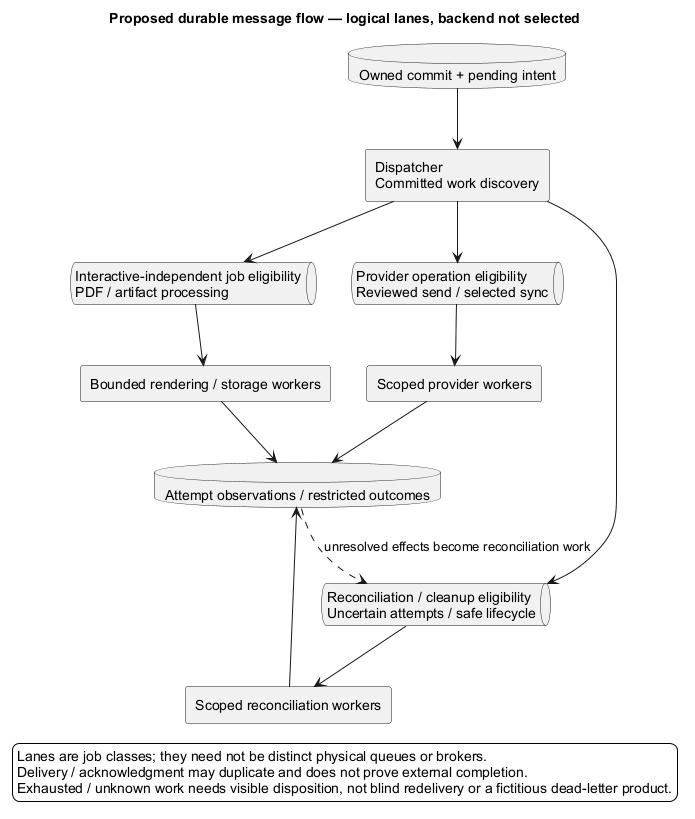

The diagram above was rendered by PlantUML. Its source (embedded in the PNG):
@startuml
' OWNER-MVP-2026-11-04 review: MVP core / cross-cutting. Core presentation/application/files or shared authority/recovery invariant remains applicable.
title Proposed durable message flow — logical lanes, backend not selected
skinparam backgroundColor white
skinparam shadowing false
skinparam defaultFontName Arial

database "Owned commit + pending intent" as DB
rectangle "Dispatcher\nCommitted work discovery" as D
queue "Interactive-independent job eligibility\nPDF / artifact processing" as Q1
queue "Provider operation eligibility\nReviewed send / selected sync" as Q2
queue "Reconciliation / cleanup eligibility\nUncertain attempts / safe lifecycle" as Q3
rectangle "Bounded rendering / storage workers" as W1
rectangle "Scoped provider workers" as W2
rectangle "Scoped reconciliation workers" as W3
database "Attempt observations / restricted outcomes" as O
DB --> D
D --> Q1
D --> Q2
D --> Q3
Q1 --> W1
Q2 --> W2
Q3 --> W3
W1 --> O
W2 --> O
W3 --> O
O ..> Q3 : unresolved effects become reconciliation work
legend bottom
 Lanes are job classes; they need not be distinct physical queues or brokers.
 Delivery / acknowledgment may duplicate and does not prove external completion.
 Exhausted / unknown work needs visible disposition, not blind redelivery or a fictitious dead-letter product.
endlegend
@enduml